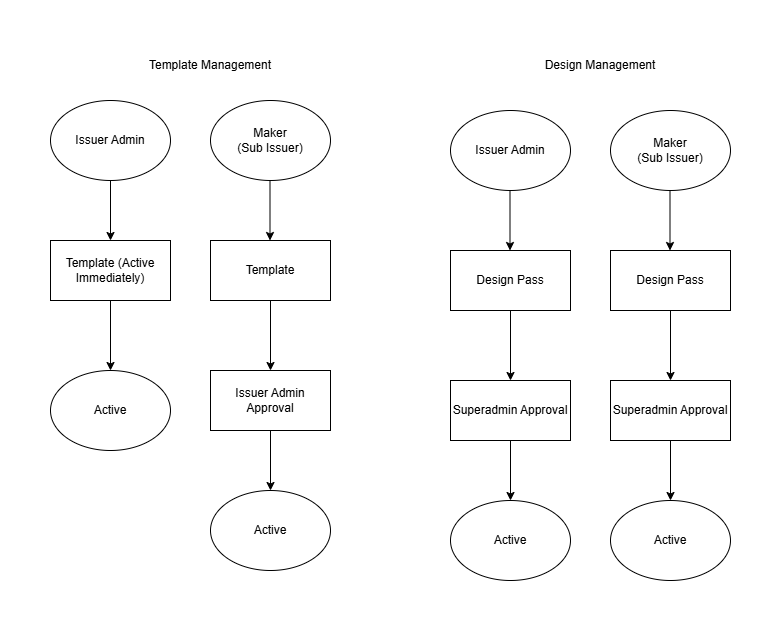

The diagram above was exported from draw.io. Its source (the exported page's mxGraphModel, read from the mxfile embedded in the PNG):
<mxGraphModel dx="1426" dy="761" grid="1" gridSize="10" guides="1" tooltips="1" connect="1" arrows="1" fold="1" page="1" pageScale="1" pageWidth="827" pageHeight="1169" math="0" shadow="0">
  <root>
    <mxCell id="0" />
    <mxCell id="1" parent="0" />
    <mxCell id="-bqp-wLSapeemH3fz-0Y-1" parent="1" style="ellipse;whiteSpace=wrap;html=1;" value="Issuer Admin" vertex="1">
      <mxGeometry height="80" width="120" x="80" y="120" as="geometry" />
    </mxCell>
    <mxCell id="-bqp-wLSapeemH3fz-0Y-2" parent="1" style="text;html=1;whiteSpace=wrap;strokeColor=none;fillColor=none;align=center;verticalAlign=middle;rounded=0;" value="Template Management" vertex="1">
      <mxGeometry height="30" width="160" x="160" y="70" as="geometry" />
    </mxCell>
    <mxCell id="-bqp-wLSapeemH3fz-0Y-3" parent="1" style="rounded=0;whiteSpace=wrap;html=1;" value="Template (Active Immediately)" vertex="1">
      <mxGeometry height="60" width="120" x="80" y="260" as="geometry" />
    </mxCell>
    <mxCell id="-bqp-wLSapeemH3fz-0Y-5" parent="1" style="ellipse;whiteSpace=wrap;html=1;" value="Active" vertex="1">
      <mxGeometry height="80" width="120" x="80" y="390" as="geometry" />
    </mxCell>
    <mxCell id="-bqp-wLSapeemH3fz-0Y-7" edge="1" parent="1" style="endArrow=classic;html=1;rounded=0;entryX=0.5;entryY=0;entryDx=0;entryDy=0;" target="-bqp-wLSapeemH3fz-0Y-3" value="">
      <mxGeometry height="50" relative="1" width="50" as="geometry">
        <mxPoint x="140" y="200" as="sourcePoint" />
        <mxPoint x="190" y="150" as="targetPoint" />
      </mxGeometry>
    </mxCell>
    <mxCell id="-bqp-wLSapeemH3fz-0Y-8" edge="1" parent="1" style="endArrow=classic;html=1;rounded=0;" target="-bqp-wLSapeemH3fz-0Y-5" value="">
      <mxGeometry height="50" relative="1" width="50" as="geometry">
        <mxPoint x="140" y="320" as="sourcePoint" />
        <mxPoint x="190" y="270" as="targetPoint" />
      </mxGeometry>
    </mxCell>
    <mxCell id="-bqp-wLSapeemH3fz-0Y-9" parent="1" style="ellipse;whiteSpace=wrap;html=1;" value="Maker&lt;div&gt;(Sub Issuer)&lt;/div&gt;" vertex="1">
      <mxGeometry height="80" width="120" x="240" y="120" as="geometry" />
    </mxCell>
    <mxCell id="-bqp-wLSapeemH3fz-0Y-15" edge="1" parent="1" source="-bqp-wLSapeemH3fz-0Y-10" style="edgeStyle=orthogonalEdgeStyle;rounded=0;orthogonalLoop=1;jettySize=auto;html=1;entryX=0.5;entryY=0;entryDx=0;entryDy=0;" target="-bqp-wLSapeemH3fz-0Y-11">
      <mxGeometry relative="1" as="geometry" />
    </mxCell>
    <mxCell id="-bqp-wLSapeemH3fz-0Y-10" parent="1" style="rounded=0;whiteSpace=wrap;html=1;" value="Template" vertex="1">
      <mxGeometry height="60" width="120" x="240" y="260" as="geometry" />
    </mxCell>
    <mxCell id="-bqp-wLSapeemH3fz-0Y-16" edge="1" parent="1" source="-bqp-wLSapeemH3fz-0Y-11" style="edgeStyle=orthogonalEdgeStyle;rounded=0;orthogonalLoop=1;jettySize=auto;html=1;entryX=0.5;entryY=0;entryDx=0;entryDy=0;" target="-bqp-wLSapeemH3fz-0Y-13">
      <mxGeometry relative="1" as="geometry" />
    </mxCell>
    <mxCell id="-bqp-wLSapeemH3fz-0Y-11" parent="1" style="rounded=0;whiteSpace=wrap;html=1;" value="Issuer Admin Approval" vertex="1">
      <mxGeometry height="60" width="120" x="240" y="390" as="geometry" />
    </mxCell>
    <mxCell id="-bqp-wLSapeemH3fz-0Y-13" parent="1" style="ellipse;whiteSpace=wrap;html=1;" value="Active" vertex="1">
      <mxGeometry height="80" width="120" x="240" y="510" as="geometry" />
    </mxCell>
    <mxCell id="-bqp-wLSapeemH3fz-0Y-14" edge="1" parent="1" style="endArrow=classic;html=1;rounded=0;entryX=0.5;entryY=0;entryDx=0;entryDy=0;" value="">
      <mxGeometry height="50" relative="1" width="50" as="geometry">
        <mxPoint x="299.5" y="200" as="sourcePoint" />
        <mxPoint x="299.5" y="260" as="targetPoint" />
      </mxGeometry>
    </mxCell>
    <mxCell id="-bqp-wLSapeemH3fz-0Y-17" parent="1" style="text;html=1;whiteSpace=wrap;strokeColor=none;fillColor=none;align=center;verticalAlign=middle;rounded=0;" value="Design Management" vertex="1">
      <mxGeometry height="30" width="160" x="550" y="70" as="geometry" />
    </mxCell>
    <mxCell id="-bqp-wLSapeemH3fz-0Y-18" parent="1" style="ellipse;whiteSpace=wrap;html=1;" value="Issuer Admin" vertex="1">
      <mxGeometry height="80" width="120" x="480" y="130" as="geometry" />
    </mxCell>
    <mxCell id="-bqp-wLSapeemH3fz-0Y-19" edge="1" parent="1" source="-bqp-wLSapeemH3fz-0Y-20" style="edgeStyle=orthogonalEdgeStyle;rounded=0;orthogonalLoop=1;jettySize=auto;html=1;entryX=0.5;entryY=0;entryDx=0;entryDy=0;" target="-bqp-wLSapeemH3fz-0Y-22">
      <mxGeometry relative="1" as="geometry" />
    </mxCell>
    <mxCell id="-bqp-wLSapeemH3fz-0Y-20" parent="1" style="rounded=0;whiteSpace=wrap;html=1;" value="Design Pass" vertex="1">
      <mxGeometry height="60" width="120" x="480" y="270" as="geometry" />
    </mxCell>
    <mxCell id="-bqp-wLSapeemH3fz-0Y-21" edge="1" parent="1" source="-bqp-wLSapeemH3fz-0Y-22" style="edgeStyle=orthogonalEdgeStyle;rounded=0;orthogonalLoop=1;jettySize=auto;html=1;entryX=0.5;entryY=0;entryDx=0;entryDy=0;" target="-bqp-wLSapeemH3fz-0Y-23">
      <mxGeometry relative="1" as="geometry" />
    </mxCell>
    <mxCell id="-bqp-wLSapeemH3fz-0Y-22" parent="1" style="rounded=0;whiteSpace=wrap;html=1;" value="Superadmin Approval" vertex="1">
      <mxGeometry height="60" width="120" x="480" y="400" as="geometry" />
    </mxCell>
    <mxCell id="-bqp-wLSapeemH3fz-0Y-23" parent="1" style="ellipse;whiteSpace=wrap;html=1;" value="Active" vertex="1">
      <mxGeometry height="80" width="120" x="480" y="520" as="geometry" />
    </mxCell>
    <mxCell id="-bqp-wLSapeemH3fz-0Y-24" edge="1" parent="1" style="endArrow=classic;html=1;rounded=0;entryX=0.5;entryY=0;entryDx=0;entryDy=0;" value="">
      <mxGeometry height="50" relative="1" width="50" as="geometry">
        <mxPoint x="539.5" y="210" as="sourcePoint" />
        <mxPoint x="539.5" y="270" as="targetPoint" />
      </mxGeometry>
    </mxCell>
    <mxCell id="-bqp-wLSapeemH3fz-0Y-25" parent="1" style="ellipse;whiteSpace=wrap;html=1;" value="Maker&lt;div&gt;(Sub Issuer)&lt;/div&gt;" vertex="1">
      <mxGeometry height="80" width="120" x="640" y="130" as="geometry" />
    </mxCell>
    <mxCell id="-bqp-wLSapeemH3fz-0Y-26" edge="1" parent="1" source="-bqp-wLSapeemH3fz-0Y-27" style="edgeStyle=orthogonalEdgeStyle;rounded=0;orthogonalLoop=1;jettySize=auto;html=1;entryX=0.5;entryY=0;entryDx=0;entryDy=0;" target="-bqp-wLSapeemH3fz-0Y-29">
      <mxGeometry relative="1" as="geometry" />
    </mxCell>
    <mxCell id="-bqp-wLSapeemH3fz-0Y-27" parent="1" style="rounded=0;whiteSpace=wrap;html=1;" value="Design Pass" vertex="1">
      <mxGeometry height="60" width="120" x="640" y="270" as="geometry" />
    </mxCell>
    <mxCell id="-bqp-wLSapeemH3fz-0Y-28" edge="1" parent="1" source="-bqp-wLSapeemH3fz-0Y-29" style="edgeStyle=orthogonalEdgeStyle;rounded=0;orthogonalLoop=1;jettySize=auto;html=1;entryX=0.5;entryY=0;entryDx=0;entryDy=0;" target="-bqp-wLSapeemH3fz-0Y-30">
      <mxGeometry relative="1" as="geometry" />
    </mxCell>
    <mxCell id="-bqp-wLSapeemH3fz-0Y-29" parent="1" style="rounded=0;whiteSpace=wrap;html=1;" value="Superadmin Approval" vertex="1">
      <mxGeometry height="60" width="120" x="640" y="400" as="geometry" />
    </mxCell>
    <mxCell id="-bqp-wLSapeemH3fz-0Y-30" parent="1" style="ellipse;whiteSpace=wrap;html=1;" value="Active" vertex="1">
      <mxGeometry height="80" width="120" x="640" y="520" as="geometry" />
    </mxCell>
    <mxCell id="-bqp-wLSapeemH3fz-0Y-31" edge="1" parent="1" style="endArrow=classic;html=1;rounded=0;entryX=0.5;entryY=0;entryDx=0;entryDy=0;" value="">
      <mxGeometry height="50" relative="1" width="50" as="geometry">
        <mxPoint x="699.5" y="210" as="sourcePoint" />
        <mxPoint x="699.5" y="270" as="targetPoint" />
      </mxGeometry>
    </mxCell>
  </root>
</mxGraphModel>